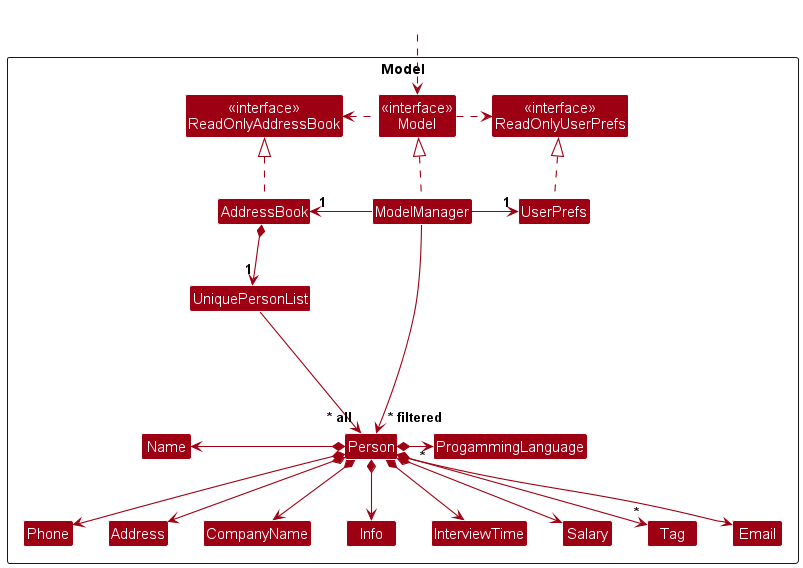

The diagram above was rendered by PlantUML. Its source (embedded in the PNG):
@startuml
!include style.puml
skinparam arrowThickness 1.1
skinparam arrowColor MODEL_COLOR
skinparam classBackgroundColor MODEL_COLOR

Package Model as ModelPackage <<Rectangle>>{
Class "<<interface>>\nReadOnlyAddressBook" as ReadOnlyAddressBook
Class "<<interface>>\nReadOnlyUserPrefs" as ReadOnlyUserPrefs
Class "<<interface>>\nModel" as Model
Class AddressBook
Class ModelManager
Class UserPrefs

Class UniquePersonList
Class Person
Class Address
Class CompanyName
Class Email
Class Info
Class InterviewTime
Class Name
Class Phone
Class Salary
Class Tag
Class ProgammingLanguage

Class I #FFFFFF
}

Class HiddenOutside #FFFFFF
HiddenOutside ..> Model

AddressBook .up.|> ReadOnlyAddressBook

ModelManager .up.|> Model
Model .right.> ReadOnlyUserPrefs
Model .left.> ReadOnlyAddressBook
ModelManager -left-> "1" AddressBook
ModelManager -right-> "1" UserPrefs
UserPrefs .up.|> ReadOnlyUserPrefs

AddressBook *--> "1" UniquePersonList
UniquePersonList --> "~* all" Person
Person *-left-> Name
Person *--> Phone
Person *--> Email
Person *--> Address
Person *--> Info
Person *--> CompanyName
Person *--> Salary
Person *--> InterviewTime
Person *--> "*" Tag
Person *-right-> "*" ProgammingLanguage

Person -[hidden]up--> I
UniquePersonList -[hidden]right-> I

Name -[hidden]right-> Phone
Phone -[hidden]right-> Address
Address -[hidden]right-> Email

ModelManager --> "~* filtered" Person
@enduml